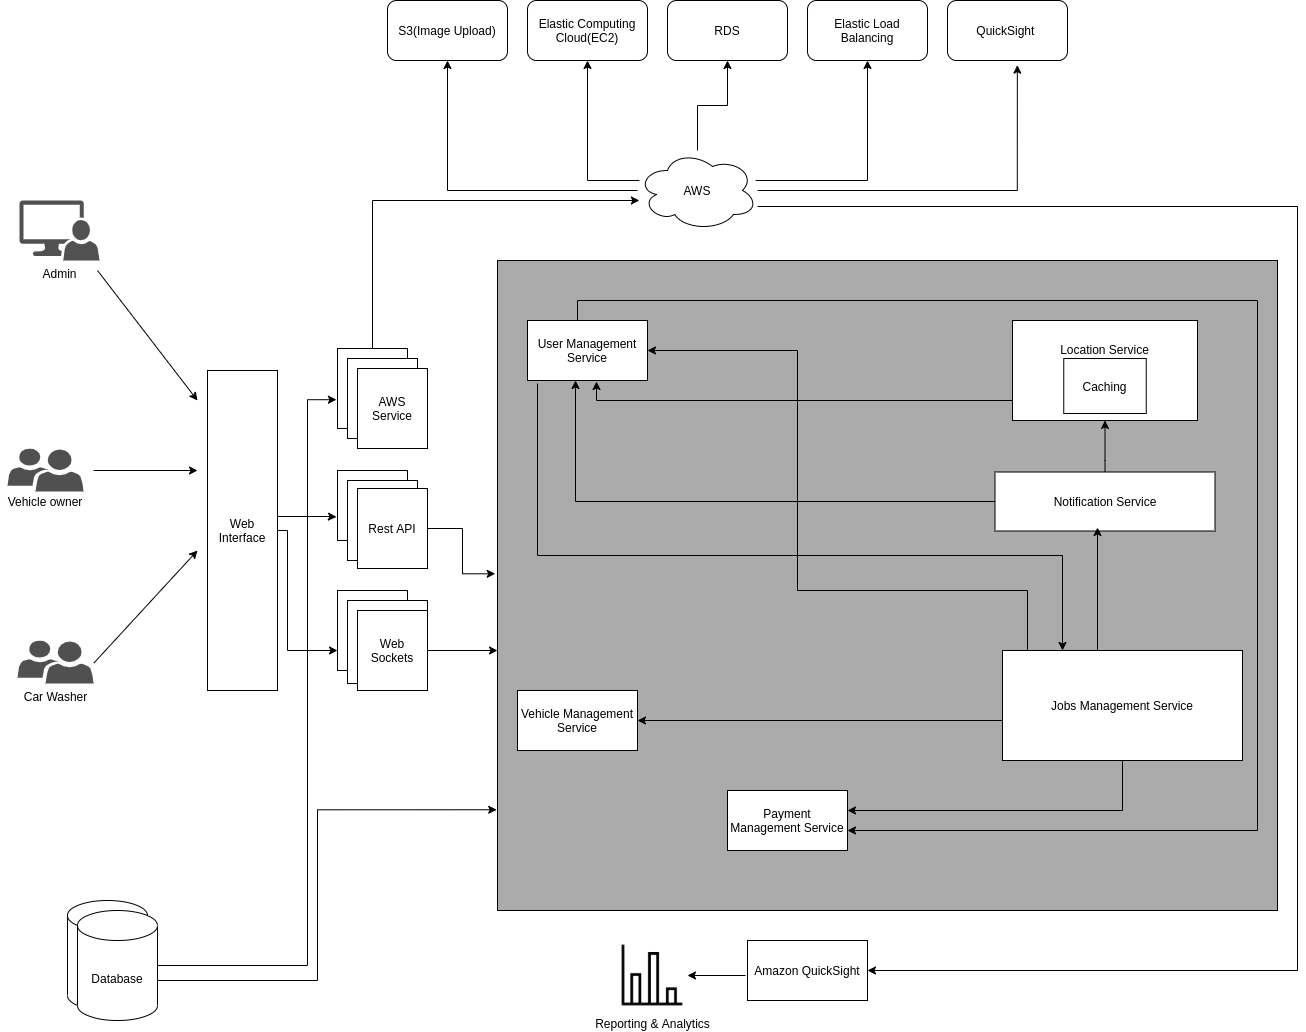

The diagram above was exported from draw.io. Its source (the exported page's mxGraphModel, read from the mxfile embedded in the PNG):
<mxGraphModel dx="1874" dy="784" grid="1" gridSize="10" guides="1" tooltips="1" connect="1" arrows="1" fold="1" page="1" pageScale="1" pageWidth="850" pageHeight="1100" math="0" shadow="0">
  <root>
    <mxCell id="0" />
    <mxCell id="1" parent="0" />
    <mxCell id="OPwoG5KbbdGfsgyWlB-L-29" style="edgeStyle=orthogonalEdgeStyle;rounded=0;orthogonalLoop=1;jettySize=auto;html=1;entryX=-0.001;entryY=0.845;entryDx=0;entryDy=0;entryPerimeter=0;" parent="1" source="OPwoG5KbbdGfsgyWlB-L-1" edge="1" target="OPwoG5KbbdGfsgyWlB-L-22">
      <mxGeometry relative="1" as="geometry">
        <mxPoint x="528" y="740" as="targetPoint" />
        <Array as="points">
          <mxPoint x="350" y="1090" />
          <mxPoint x="350" y="919" />
        </Array>
      </mxGeometry>
    </mxCell>
    <mxCell id="OPwoG5KbbdGfsgyWlB-L-1" value="" style="shape=cylinder3;whiteSpace=wrap;html=1;boundedLbl=1;backgroundOutline=1;size=15;" parent="1" vertex="1">
      <mxGeometry x="100" y="1010" width="80" height="110" as="geometry" />
    </mxCell>
    <mxCell id="OPwoG5KbbdGfsgyWlB-L-7" value="" style="endArrow=classic;html=1;" parent="1" edge="1">
      <mxGeometry width="50" height="50" relative="1" as="geometry">
        <mxPoint x="130" y="380" as="sourcePoint" />
        <mxPoint x="230" y="510" as="targetPoint" />
      </mxGeometry>
    </mxCell>
    <mxCell id="OPwoG5KbbdGfsgyWlB-L-13" value="" style="endArrow=classic;html=1;" parent="1" edge="1">
      <mxGeometry width="50" height="50" relative="1" as="geometry">
        <mxPoint x="126" y="580" as="sourcePoint" />
        <mxPoint x="230" y="580" as="targetPoint" />
      </mxGeometry>
    </mxCell>
    <mxCell id="OPwoG5KbbdGfsgyWlB-L-28" value="" style="edgeStyle=orthogonalEdgeStyle;rounded=0;orthogonalLoop=1;jettySize=auto;html=1;entryX=-0.015;entryY=0.664;entryDx=0;entryDy=0;entryPerimeter=0;" parent="1" source="OPwoG5KbbdGfsgyWlB-L-16" target="OPwoG5KbbdGfsgyWlB-L-18" edge="1">
      <mxGeometry relative="1" as="geometry">
        <Array as="points">
          <mxPoint x="360" y="626" />
          <mxPoint x="360" y="626" />
        </Array>
      </mxGeometry>
    </mxCell>
    <mxCell id="49BAhmZqBeC38iiPVuKg-43" style="edgeStyle=orthogonalEdgeStyle;rounded=0;orthogonalLoop=1;jettySize=auto;html=1;entryX=0;entryY=0.75;entryDx=0;entryDy=0;" edge="1" parent="1" source="OPwoG5KbbdGfsgyWlB-L-16" target="49BAhmZqBeC38iiPVuKg-22">
      <mxGeometry relative="1" as="geometry">
        <Array as="points">
          <mxPoint x="320" y="640" />
          <mxPoint x="320" y="760" />
        </Array>
      </mxGeometry>
    </mxCell>
    <mxCell id="OPwoG5KbbdGfsgyWlB-L-16" value="Web Interface" style="rounded=0;whiteSpace=wrap;html=1;" parent="1" vertex="1">
      <mxGeometry x="240" y="480" width="70" height="320" as="geometry" />
    </mxCell>
    <mxCell id="OPwoG5KbbdGfsgyWlB-L-18" value="" style="rounded=0;whiteSpace=wrap;html=1;" parent="1" vertex="1">
      <mxGeometry x="370" y="580" width="70" height="70" as="geometry" />
    </mxCell>
    <mxCell id="OPwoG5KbbdGfsgyWlB-L-19" value="" style="rounded=0;whiteSpace=wrap;html=1;" parent="1" vertex="1">
      <mxGeometry x="380" y="590" width="70" height="80" as="geometry" />
    </mxCell>
    <mxCell id="OPwoG5KbbdGfsgyWlB-L-26" style="edgeStyle=orthogonalEdgeStyle;rounded=0;orthogonalLoop=1;jettySize=auto;html=1;entryX=-0.003;entryY=0.482;entryDx=0;entryDy=0;entryPerimeter=0;" parent="1" source="OPwoG5KbbdGfsgyWlB-L-20" target="OPwoG5KbbdGfsgyWlB-L-22" edge="1">
      <mxGeometry relative="1" as="geometry" />
    </mxCell>
    <mxCell id="OPwoG5KbbdGfsgyWlB-L-20" value="Rest API" style="rounded=0;whiteSpace=wrap;html=1;" parent="1" vertex="1">
      <mxGeometry x="390" y="598" width="70" height="80" as="geometry" />
    </mxCell>
    <mxCell id="OPwoG5KbbdGfsgyWlB-L-22" value="" style="rounded=0;whiteSpace=wrap;html=1;fillColor=#ABABAB;" parent="1" vertex="1">
      <mxGeometry x="530" y="370" width="780" height="650" as="geometry" />
    </mxCell>
    <mxCell id="Xeu8vOoWPqOM9kVFoKwl-8" style="edgeStyle=orthogonalEdgeStyle;rounded=0;orthogonalLoop=1;jettySize=auto;html=1;entryX=-0.015;entryY=0.64;entryDx=0;entryDy=0;entryPerimeter=0;" parent="1" source="OPwoG5KbbdGfsgyWlB-L-31" target="Xeu8vOoWPqOM9kVFoKwl-2" edge="1">
      <mxGeometry relative="1" as="geometry">
        <mxPoint x="340" y="510" as="targetPoint" />
        <Array as="points">
          <mxPoint x="340" y="1075" />
          <mxPoint x="340" y="509" />
        </Array>
      </mxGeometry>
    </mxCell>
    <mxCell id="OPwoG5KbbdGfsgyWlB-L-31" value="Database" style="shape=cylinder3;whiteSpace=wrap;html=1;boundedLbl=1;backgroundOutline=1;size=15;" parent="1" vertex="1">
      <mxGeometry x="110" y="1020" width="80" height="110" as="geometry" />
    </mxCell>
    <mxCell id="OPwoG5KbbdGfsgyWlB-L-42" value="" style="edgeStyle=orthogonalEdgeStyle;rounded=0;orthogonalLoop=1;jettySize=auto;html=1;entryX=1;entryY=0.5;entryDx=0;entryDy=0;exitX=0.1;exitY=0.009;exitDx=0;exitDy=0;exitPerimeter=0;" parent="1" source="49BAhmZqBeC38iiPVuKg-17" target="OPwoG5KbbdGfsgyWlB-L-35" edge="1">
      <mxGeometry relative="1" as="geometry">
        <mxPoint x="670" y="140" as="targetPoint" />
        <Array as="points">
          <mxPoint x="1060" y="761" />
          <mxPoint x="1060" y="700" />
          <mxPoint x="830" y="700" />
          <mxPoint x="830" y="460" />
        </Array>
        <mxPoint x="1000" y="788" as="sourcePoint" />
      </mxGeometry>
    </mxCell>
    <mxCell id="OPwoG5KbbdGfsgyWlB-L-43" style="edgeStyle=orthogonalEdgeStyle;rounded=0;orthogonalLoop=1;jettySize=auto;html=1;entryX=1;entryY=0.5;entryDx=0;entryDy=0;exitX=0;exitY=0.75;exitDx=0;exitDy=0;" parent="1" source="49BAhmZqBeC38iiPVuKg-17" target="OPwoG5KbbdGfsgyWlB-L-38" edge="1">
      <mxGeometry relative="1" as="geometry">
        <Array as="points">
          <mxPoint x="1035" y="830" />
        </Array>
      </mxGeometry>
    </mxCell>
    <mxCell id="OPwoG5KbbdGfsgyWlB-L-44" style="edgeStyle=orthogonalEdgeStyle;rounded=0;orthogonalLoop=1;jettySize=auto;html=1;exitX=0.5;exitY=1;exitDx=0;exitDy=0;" parent="1" source="49BAhmZqBeC38iiPVuKg-17" edge="1">
      <mxGeometry relative="1" as="geometry">
        <Array as="points">
          <mxPoint x="1155" y="920" />
          <mxPoint x="880" y="920" />
        </Array>
        <mxPoint x="880" y="920" as="targetPoint" />
      </mxGeometry>
    </mxCell>
    <mxCell id="OPwoG5KbbdGfsgyWlB-L-48" style="edgeStyle=orthogonalEdgeStyle;rounded=0;orthogonalLoop=1;jettySize=auto;html=1;" parent="1" source="OPwoG5KbbdGfsgyWlB-L-35" target="OPwoG5KbbdGfsgyWlB-L-36" edge="1">
      <mxGeometry relative="1" as="geometry">
        <Array as="points">
          <mxPoint x="610" y="410" />
          <mxPoint x="1290" y="410" />
          <mxPoint x="1290" y="940" />
        </Array>
      </mxGeometry>
    </mxCell>
    <mxCell id="OPwoG5KbbdGfsgyWlB-L-49" style="edgeStyle=orthogonalEdgeStyle;rounded=0;orthogonalLoop=1;jettySize=auto;html=1;entryX=0.25;entryY=0;entryDx=0;entryDy=0;" parent="1" target="49BAhmZqBeC38iiPVuKg-17" edge="1">
      <mxGeometry relative="1" as="geometry">
        <Array as="points">
          <mxPoint x="570" y="493" />
          <mxPoint x="570" y="665" />
          <mxPoint x="1095" y="665" />
        </Array>
        <mxPoint x="570" y="493" as="sourcePoint" />
        <mxPoint x="785" y="665" as="targetPoint" />
      </mxGeometry>
    </mxCell>
    <mxCell id="OPwoG5KbbdGfsgyWlB-L-35" value="User Management Service" style="rounded=0;whiteSpace=wrap;html=1;" parent="1" vertex="1">
      <mxGeometry x="560" y="430" width="120" height="60" as="geometry" />
    </mxCell>
    <mxCell id="OPwoG5KbbdGfsgyWlB-L-36" value="Payment Management Service" style="rounded=0;whiteSpace=wrap;html=1;" parent="1" vertex="1">
      <mxGeometry x="760" y="900" width="120" height="60" as="geometry" />
    </mxCell>
    <mxCell id="OPwoG5KbbdGfsgyWlB-L-38" value="Vehicle Management Service" style="rounded=0;whiteSpace=wrap;html=1;" parent="1" vertex="1">
      <mxGeometry x="550" y="800" width="120" height="60" as="geometry" />
    </mxCell>
    <mxCell id="OPwoG5KbbdGfsgyWlB-L-63" value="Admin" style="sketch=0;pointerEvents=1;shadow=0;dashed=0;html=1;strokeColor=none;labelPosition=center;verticalLabelPosition=bottom;verticalAlign=top;align=center;fillColor=#515151;shape=mxgraph.mscae.system_center.admin_console" parent="1" vertex="1">
      <mxGeometry x="52" y="310" width="80" height="60" as="geometry" />
    </mxCell>
    <mxCell id="49BAhmZqBeC38iiPVuKg-3" style="edgeStyle=orthogonalEdgeStyle;rounded=0;orthogonalLoop=1;jettySize=auto;html=1;exitX=0.5;exitY=0;exitDx=0;exitDy=0;" edge="1" parent="1" source="Xeu8vOoWPqOM9kVFoKwl-2" target="Xeu8vOoWPqOM9kVFoKwl-13">
      <mxGeometry relative="1" as="geometry">
        <Array as="points">
          <mxPoint x="405" y="310" />
        </Array>
      </mxGeometry>
    </mxCell>
    <mxCell id="Xeu8vOoWPqOM9kVFoKwl-2" value="" style="rounded=0;whiteSpace=wrap;html=1;" parent="1" vertex="1">
      <mxGeometry x="370" y="458" width="70" height="80" as="geometry" />
    </mxCell>
    <mxCell id="Xeu8vOoWPqOM9kVFoKwl-6" value="" style="rounded=0;whiteSpace=wrap;html=1;" parent="1" vertex="1">
      <mxGeometry x="380" y="468" width="70" height="80" as="geometry" />
    </mxCell>
    <mxCell id="Xeu8vOoWPqOM9kVFoKwl-7" value="AWS&lt;br&gt;Service" style="rounded=0;whiteSpace=wrap;html=1;" parent="1" vertex="1">
      <mxGeometry x="390" y="478" width="70" height="80" as="geometry" />
    </mxCell>
    <mxCell id="Xeu8vOoWPqOM9kVFoKwl-26" value="" style="edgeStyle=orthogonalEdgeStyle;rounded=0;orthogonalLoop=1;jettySize=auto;html=1;" parent="1" source="Xeu8vOoWPqOM9kVFoKwl-13" target="Xeu8vOoWPqOM9kVFoKwl-23" edge="1">
      <mxGeometry relative="1" as="geometry" />
    </mxCell>
    <mxCell id="Xeu8vOoWPqOM9kVFoKwl-27" style="edgeStyle=orthogonalEdgeStyle;rounded=0;orthogonalLoop=1;jettySize=auto;html=1;entryX=0.5;entryY=1;entryDx=0;entryDy=0;" parent="1" source="Xeu8vOoWPqOM9kVFoKwl-13" target="Xeu8vOoWPqOM9kVFoKwl-20" edge="1">
      <mxGeometry relative="1" as="geometry" />
    </mxCell>
    <mxCell id="Xeu8vOoWPqOM9kVFoKwl-29" style="edgeStyle=orthogonalEdgeStyle;rounded=0;orthogonalLoop=1;jettySize=auto;html=1;entryX=0.5;entryY=1;entryDx=0;entryDy=0;" parent="1" source="Xeu8vOoWPqOM9kVFoKwl-13" target="Xeu8vOoWPqOM9kVFoKwl-22" edge="1">
      <mxGeometry relative="1" as="geometry">
        <Array as="points">
          <mxPoint x="620" y="290" />
        </Array>
      </mxGeometry>
    </mxCell>
    <mxCell id="Xeu8vOoWPqOM9kVFoKwl-30" style="edgeStyle=orthogonalEdgeStyle;rounded=0;orthogonalLoop=1;jettySize=auto;html=1;entryX=0.5;entryY=1;entryDx=0;entryDy=0;" parent="1" source="Xeu8vOoWPqOM9kVFoKwl-13" target="Xeu8vOoWPqOM9kVFoKwl-24" edge="1">
      <mxGeometry relative="1" as="geometry">
        <Array as="points">
          <mxPoint x="900" y="290" />
        </Array>
      </mxGeometry>
    </mxCell>
    <mxCell id="Xeu8vOoWPqOM9kVFoKwl-31" style="edgeStyle=orthogonalEdgeStyle;rounded=0;orthogonalLoop=1;jettySize=auto;html=1;entryX=0.582;entryY=1.077;entryDx=0;entryDy=0;entryPerimeter=0;" parent="1" source="Xeu8vOoWPqOM9kVFoKwl-13" target="Xeu8vOoWPqOM9kVFoKwl-25" edge="1">
      <mxGeometry relative="1" as="geometry" />
    </mxCell>
    <mxCell id="49BAhmZqBeC38iiPVuKg-7" style="edgeStyle=orthogonalEdgeStyle;rounded=0;orthogonalLoop=1;jettySize=auto;html=1;entryX=1;entryY=0.5;entryDx=0;entryDy=0;" edge="1" parent="1" target="Xeu8vOoWPqOM9kVFoKwl-40">
      <mxGeometry relative="1" as="geometry">
        <mxPoint x="790" y="316" as="sourcePoint" />
        <Array as="points">
          <mxPoint x="1330" y="316" />
          <mxPoint x="1330" y="1080" />
        </Array>
      </mxGeometry>
    </mxCell>
    <mxCell id="Xeu8vOoWPqOM9kVFoKwl-13" value="AWS" style="ellipse;shape=cloud;whiteSpace=wrap;html=1;" parent="1" vertex="1">
      <mxGeometry x="670" y="260" width="120" height="80" as="geometry" />
    </mxCell>
    <mxCell id="Xeu8vOoWPqOM9kVFoKwl-20" value="S3(Image Upload)" style="rounded=1;whiteSpace=wrap;html=1;" parent="1" vertex="1">
      <mxGeometry x="420" y="110" width="120" height="60" as="geometry" />
    </mxCell>
    <mxCell id="Xeu8vOoWPqOM9kVFoKwl-22" value="Elastic Computing&lt;br&gt;Cloud(EC2)" style="rounded=1;whiteSpace=wrap;html=1;" parent="1" vertex="1">
      <mxGeometry x="560" y="110" width="120" height="60" as="geometry" />
    </mxCell>
    <mxCell id="Xeu8vOoWPqOM9kVFoKwl-23" value="RDS" style="rounded=1;whiteSpace=wrap;html=1;" parent="1" vertex="1">
      <mxGeometry x="700" y="110" width="120" height="60" as="geometry" />
    </mxCell>
    <mxCell id="Xeu8vOoWPqOM9kVFoKwl-24" value="Elastic Load Balancing" style="rounded=1;whiteSpace=wrap;html=1;" parent="1" vertex="1">
      <mxGeometry x="840" y="110" width="120" height="60" as="geometry" />
    </mxCell>
    <mxCell id="Xeu8vOoWPqOM9kVFoKwl-25" value="QuickSight&amp;nbsp;" style="rounded=1;whiteSpace=wrap;html=1;" parent="1" vertex="1">
      <mxGeometry x="980" y="110" width="120" height="60" as="geometry" />
    </mxCell>
    <mxCell id="Xeu8vOoWPqOM9kVFoKwl-36" value="Reporting &amp;amp; Analytics" style="shape=image;html=1;verticalAlign=top;verticalLabelPosition=bottom;labelBackgroundColor=#ffffff;imageAspect=0;aspect=fixed;image=https://cdn3.iconfinder.com/data/icons/social-media-2125/78/report-128.png" parent="1" vertex="1">
      <mxGeometry x="650" y="1050" width="70" height="70" as="geometry" />
    </mxCell>
    <mxCell id="49BAhmZqBeC38iiPVuKg-8" style="edgeStyle=orthogonalEdgeStyle;rounded=0;orthogonalLoop=1;jettySize=auto;html=1;" edge="1" parent="1" target="Xeu8vOoWPqOM9kVFoKwl-36">
      <mxGeometry relative="1" as="geometry">
        <mxPoint x="778" y="1085" as="sourcePoint" />
      </mxGeometry>
    </mxCell>
    <mxCell id="Xeu8vOoWPqOM9kVFoKwl-40" value="Amazon QuickSight" style="rounded=0;whiteSpace=wrap;html=1;" parent="1" vertex="1">
      <mxGeometry x="780" y="1050" width="120" height="60" as="geometry" />
    </mxCell>
    <mxCell id="Xeu8vOoWPqOM9kVFoKwl-50" value="" style="endArrow=classic;html=1;" parent="1" edge="1">
      <mxGeometry width="50" height="50" relative="1" as="geometry">
        <mxPoint x="126.4545454545455" y="772.4846304774362" as="sourcePoint" />
        <mxPoint x="230" y="660" as="targetPoint" />
      </mxGeometry>
    </mxCell>
    <mxCell id="49BAhmZqBeC38iiPVuKg-4" value="" style="sketch=0;pointerEvents=1;shadow=0;dashed=0;html=1;strokeColor=none;labelPosition=center;verticalLabelPosition=bottom;verticalAlign=top;align=center;fillColor=#505050;shape=mxgraph.mscae.intune.user_group" vertex="1" parent="1">
      <mxGeometry x="40" y="558" width="76" height="43" as="geometry" />
    </mxCell>
    <mxCell id="49BAhmZqBeC38iiPVuKg-5" value="Car Washer" style="sketch=0;pointerEvents=1;shadow=0;dashed=0;html=1;strokeColor=none;labelPosition=center;verticalLabelPosition=bottom;verticalAlign=top;align=center;fillColor=#505050;shape=mxgraph.mscae.intune.user_group" vertex="1" parent="1">
      <mxGeometry x="50" y="750" width="76" height="43" as="geometry" />
    </mxCell>
    <mxCell id="49BAhmZqBeC38iiPVuKg-6" value="Vehicle owner" style="text;html=1;strokeColor=none;fillColor=none;align=center;verticalAlign=middle;whiteSpace=wrap;rounded=0;" vertex="1" parent="1">
      <mxGeometry x="33" y="601" width="90" height="20" as="geometry" />
    </mxCell>
    <mxCell id="49BAhmZqBeC38iiPVuKg-36" style="edgeStyle=orthogonalEdgeStyle;rounded=0;orthogonalLoop=1;jettySize=auto;html=1;entryX=0.575;entryY=1.017;entryDx=0;entryDy=0;entryPerimeter=0;" edge="1" parent="1" source="49BAhmZqBeC38iiPVuKg-10" target="OPwoG5KbbdGfsgyWlB-L-35">
      <mxGeometry relative="1" as="geometry">
        <Array as="points">
          <mxPoint x="629" y="510" />
        </Array>
      </mxGeometry>
    </mxCell>
    <mxCell id="49BAhmZqBeC38iiPVuKg-10" value="Location Service&lt;br&gt;&lt;br&gt;&lt;br&gt;&lt;br&gt;" style="rounded=0;whiteSpace=wrap;html=1;" vertex="1" parent="1">
      <mxGeometry x="1045" y="430" width="185" height="100" as="geometry" />
    </mxCell>
    <mxCell id="49BAhmZqBeC38iiPVuKg-21" style="edgeStyle=orthogonalEdgeStyle;rounded=0;orthogonalLoop=1;jettySize=auto;html=1;entryX=0.5;entryY=1;entryDx=0;entryDy=0;" edge="1" parent="1" source="49BAhmZqBeC38iiPVuKg-14" target="49BAhmZqBeC38iiPVuKg-10">
      <mxGeometry relative="1" as="geometry">
        <mxPoint x="1350" y="538" as="targetPoint" />
        <Array as="points">
          <mxPoint x="1138" y="570" />
        </Array>
      </mxGeometry>
    </mxCell>
    <mxCell id="49BAhmZqBeC38iiPVuKg-32" style="edgeStyle=orthogonalEdgeStyle;rounded=0;orthogonalLoop=1;jettySize=auto;html=1;entryX=0.4;entryY=1;entryDx=0;entryDy=0;entryPerimeter=0;" edge="1" parent="1" source="49BAhmZqBeC38iiPVuKg-14" target="OPwoG5KbbdGfsgyWlB-L-35">
      <mxGeometry relative="1" as="geometry" />
    </mxCell>
    <mxCell id="49BAhmZqBeC38iiPVuKg-14" value="Notification Service" style="rounded=0;whiteSpace=wrap;html=1;" vertex="1" parent="1">
      <mxGeometry x="1027.5" y="581.5" width="220" height="59" as="geometry" />
    </mxCell>
    <mxCell id="49BAhmZqBeC38iiPVuKg-20" value="" style="edgeStyle=orthogonalEdgeStyle;rounded=0;orthogonalLoop=1;jettySize=auto;html=1;exitX=0.463;exitY=0;exitDx=0;exitDy=0;exitPerimeter=0;" edge="1" parent="1" source="49BAhmZqBeC38iiPVuKg-17">
      <mxGeometry relative="1" as="geometry">
        <mxPoint x="1130" y="637" as="targetPoint" />
        <Array as="points">
          <mxPoint x="1130" y="760" />
        </Array>
      </mxGeometry>
    </mxCell>
    <mxCell id="49BAhmZqBeC38iiPVuKg-17" value="Jobs Management Service" style="rounded=0;whiteSpace=wrap;html=1;" vertex="1" parent="1">
      <mxGeometry x="1035" y="760" width="240" height="110" as="geometry" />
    </mxCell>
    <mxCell id="49BAhmZqBeC38iiPVuKg-19" value="Caching" style="rounded=0;whiteSpace=wrap;html=1;" vertex="1" parent="1">
      <mxGeometry x="1096.25" y="468" width="82.5" height="55" as="geometry" />
    </mxCell>
    <mxCell id="49BAhmZqBeC38iiPVuKg-22" value="" style="rounded=0;whiteSpace=wrap;html=1;" vertex="1" parent="1">
      <mxGeometry x="370" y="700" width="70" height="80" as="geometry" />
    </mxCell>
    <mxCell id="49BAhmZqBeC38iiPVuKg-23" value="" style="rounded=0;whiteSpace=wrap;html=1;" vertex="1" parent="1">
      <mxGeometry x="380" y="710" width="80" height="83" as="geometry" />
    </mxCell>
    <mxCell id="49BAhmZqBeC38iiPVuKg-25" style="edgeStyle=orthogonalEdgeStyle;rounded=0;orthogonalLoop=1;jettySize=auto;html=1;entryX=0;entryY=0.6;entryDx=0;entryDy=0;entryPerimeter=0;" edge="1" parent="1" source="49BAhmZqBeC38iiPVuKg-24" target="OPwoG5KbbdGfsgyWlB-L-22">
      <mxGeometry relative="1" as="geometry" />
    </mxCell>
    <mxCell id="49BAhmZqBeC38iiPVuKg-24" value="Web&lt;br&gt;Sockets" style="rounded=0;whiteSpace=wrap;html=1;" vertex="1" parent="1">
      <mxGeometry x="390" y="720" width="70" height="80" as="geometry" />
    </mxCell>
  </root>
</mxGraphModel>